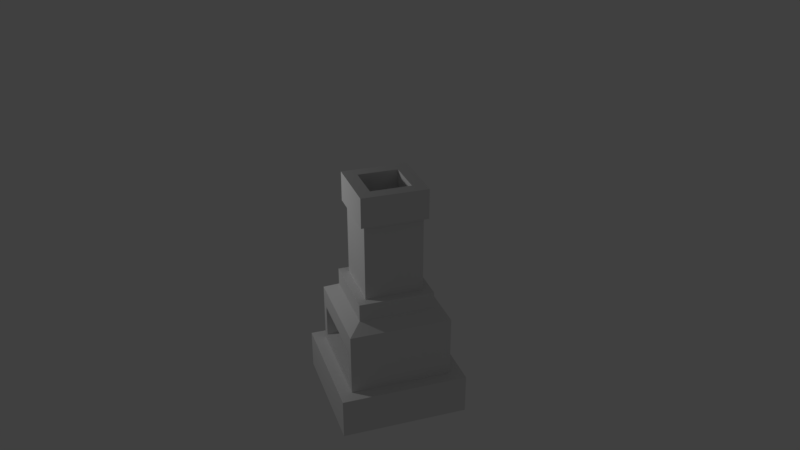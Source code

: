 # Source: generator.blend  (saved by Blender 2.78.0; exported with 4.5.12 LTS)
import bpy
from mathutils import Matrix  # noqa: F401  (used for matrix-valued properties, if any)

bpy.ops.wm.read_factory_settings(use_empty=True)
scene = bpy.context.scene
scene.name = 'Scene'

# ---- collections
col_collection_1 = bpy.data.collections.new('Collection 1'); scene.collection.children.link(col_collection_1)

# ---- materials (node trees are filled in below, after node groups)
mat_material = bpy.data.materials.new('Material')
mat_material.alpha_threshold = 0.0
mat_material.use_transparent_shadow = False
mat_material.roughness = 0.5
mat_material.line_color = (0.0, 0.0, 0.0, 1.0)

# ---- material node trees

# ---- world
world_world = bpy.data.worlds.new('World'); scene.world = world_world
world_world.color = (0.05088, 0.05088, 0.05088)
world_world.use_sun_shadow = False
world_world.sun_shadow_jitter_overblur = 0.0
world_world.cycles.sampling_method = 'MANUAL'

# ---- cameras
cam_camera = bpy.data.cameras.new('Camera')
cam_camera.clip_end = 100.0
cam_camera.lens = 35.0
cam_camera.sensor_width = 32.0
cam_camera.sensor_height = 18.0
cam_camera.ortho_scale = 7.314
cam_camera.dof.focus_distance = 0.0
cam_camera.dof.aperture_fstop = 128.0

# ---- lights
light_lamp = bpy.data.lights.new('Lamp', 'POINT')
light_lamp.transmission_factor = 0.0
light_lamp.cutoff_distance = 30.0
light_lamp.energy = 100.0
light_lamp.shadow_buffer_clip_start = 1.001
light_lamp.shadow_soft_size = 0.1
light_lamp.shadow_maximum_resolution = 0.006
light_lamp.use_absolute_resolution = True

# ---- meshes
me_cube = bpy.data.meshes.new('Cube')
me_cube.from_pydata([(1.0, 1.0, -1.0), (1.0, -1.0, -1.0), (-1.0, -1.0, -1.0), (-1.0, 1.0, -1.0), (1.0, 1.0, 1.0), (1.0, -1.0, 1.0), (-1.0, -1.0, 1.0), (-1.0, 1.0, 1.0), (0.7396, 0.7396, 1.173), (0.7396, -0.7396, 1.173), (-0.7396, 0.7396, 1.173), (-0.7396, -0.7396, 1.173), (0.7396, 0.7396, 1.515), (0.7396, -0.7396, 1.515), (-0.7396, 0.7396, 1.515), (-0.7396, -0.7396, 1.515), (0.5719, 0.5719, 1.515), (0.5719, -0.5719, 1.515), (-0.5719, 0.5719, 1.515), (-0.5719, -0.5719, 1.515), (0.5719, 0.5719, 3.046), (0.5719, -0.5719, 3.046), (-0.5719, 0.5719, 3.046), (-0.5719, -0.5719, 3.046), (0.6495, 0.6495, 3.046), (0.6495, -0.6495, 3.046), (-0.6495, 0.6495, 3.046), (-0.6495, -0.6495, 3.046), (0.6495, 0.6495, 3.64), (0.6495, -0.6495, 3.64), (-0.6495, 0.6495, 3.64), (-0.6495, -0.6495, 3.64), (0.3979, 0.3979, 3.64), (0.3979, -0.3979, 3.64), (-0.3979, 0.3979, 3.64), (-0.3979, -0.3979, 3.64), (0.3979, 0.3979, 2.342), (0.3979, -0.3979, 2.342), (-0.3979, 0.3979, 2.342), (-0.3979, -0.3979, 2.342), (0.8302, -1.0, -0.05358), (-0.8302, -1.0, -0.05358), (0.8302, -1.0, 0.6094), (-0.8302, -1.0, 0.6094), (-1.247, -1.247, -1.011), (-1.247, -1.247, -0.222), (-1.247, 1.247, -1.011), (-1.247, 1.247, -0.222), (1.247, -1.247, -1.011), (1.247, -1.247, -0.222), (1.247, 1.247, -1.011), (1.247, 1.247, -0.222), (0.8302, -0.1932, -0.05358), (-0.8302, -0.1932, -0.05358), (0.8302, -0.1932, 0.6094), (-0.8302, -0.1932, 0.6094), (-0.5719, -0.5719, 3.046), (-0.5719, 0.5719, 3.046), (0.5719, 0.5719, 3.046), (0.5719, -0.5719, 3.046)], [], [(0, 1, 2, 3), (4, 7, 10, 8), (0, 4, 5, 1), (2, 1, 40, 41), (2, 6, 7, 3), (4, 0, 3, 7), (11, 9, 13, 15), (6, 5, 9, 11), (5, 4, 8, 9), (7, 6, 11, 10), (13, 12, 16, 17), (9, 8, 12, 13), (10, 11, 15, 14), (8, 10, 14, 12), (57, 56, 23, 22), (14, 15, 19, 18), (12, 14, 18, 16), (15, 13, 17, 19), (23, 21, 25, 27), (58, 57, 22, 20), (56, 59, 21, 23), (59, 58, 20, 21), (26, 27, 31, 30), (21, 20, 24, 25), (22, 23, 27, 26), (20, 22, 26, 24), (28, 30, 34, 32), (24, 26, 30, 28), (27, 25, 29, 31), (25, 24, 28, 29), (35, 33, 37, 39), (31, 29, 33, 35), (29, 28, 32, 33), (30, 31, 35, 34), (36, 38, 39, 37), (33, 32, 36, 37), (34, 35, 39, 38), (32, 34, 38, 36), (43, 41, 53, 55), (5, 6, 43, 42), (6, 2, 41, 43), (1, 5, 42, 40), (44, 45, 47, 46), (46, 47, 51, 50), (50, 51, 49, 48), (48, 49, 45, 44), (46, 50, 48, 44), (51, 47, 45, 49), (52, 54, 55, 53), (41, 40, 52, 53), (42, 43, 55, 54), (40, 42, 54, 52), (17, 16, 58, 59), (19, 17, 59, 56), (16, 18, 57, 58), (18, 19, 56, 57)])
_uv = me_cube.uv_layers.new(name='UVMap')
_uv.uv.foreach_set('vector', [3.752e-08, 0.527, 0.2099, 0.527, 0.2099, 0.7383, 0.0, 0.7383, 0.25, 0.7969, 0.03125, 0.7969, 0.0625, 0.7656, 0.2188, 0.7656, 0.25, 0.75, 0.25, 1.0, 0.0, 1.0, 0.0, 0.75, 0.2188, 0.8438, 0.01562, 0.8438, 0.03125, 0.8125, 0.2031, 0.8125, 0.0, 1.0, 0.0, 0.75, 0.25, 0.75, 0.25, 1.0, 0.25, 0.75, 0.25, 1.0, 0.0, 1.0, 0.0, 0.75, 0.04688, 0.5156, 0.2031, 0.5156, 0.2031, 0.5625, 0.04688, 0.5625, 0.2344, 0.7969, 0.01562, 0.7969, 0.04688, 0.7656, 0.2031, 0.7656, 0.03125, 0.7656, 0.2344, 0.7656, 0.2188, 0.7969, 0.0625, 0.7969, 0.2188, 0.8125, 0.01562, 0.8125, 0.04688, 0.7656, 0.2031, 0.7656, 0.2344, 0.5625, 0.2344, 0.7188, 0.2188, 0.7031, 0.2188, 0.5781, 0.04688, 0.5156, 0.2031, 0.5156, 0.2031, 0.5625, 0.04688, 0.5625, 0.04688, 0.5156, 0.1875, 0.5156, 0.1875, 0.5625, 0.04688, 0.5625, 0.04688, 0.5156, 0.2031, 0.5156, 0.2031, 0.5625, 0.04688, 0.5625, 0.5, 0.4609, 0.25, 0.4609, 0.25, 0.2969, 0.5, 0.2969, 0.2031, 0.6562, 0.04688, 0.6562, 0.07812, 0.6406, 0.1875, 0.6406, 0.2344, 0.5625, 0.2344, 0.7188, 0.2188, 0.7031, 0.2188, 0.5781, 0.01562, 0.7031, 0.01562, 0.5469, 0.03125, 0.5625, 0.03125, 0.6875, 0.0625, 0.9531, 0.1719, 0.9531, 0.1875, 0.9688, 0.04688, 0.9688, 0.5, 0.4609, 0.25, 0.4609, 0.25, 0.2969, 0.5, 0.2969, 0.5, 0.4609, 0.25, 0.4609, 0.25, 0.2969, 0.5, 0.2969, 0.5, 0.4609, 0.25, 0.4609, 0.25, 0.2969, 0.5, 0.2969, 0.25, 0.7656, 0.25, 0.9062, 0.1875, 0.9062, 0.1875, 0.7656, 0.1719, 0.9531, 0.1719, 0.8438, 0.1875, 0.8281, 0.1875, 0.9688, 0.0625, 0.8438, 0.0625, 0.9531, 0.04688, 0.9688, 0.04688, 0.8281, 0.1719, 0.8438, 0.0625, 0.8438, 0.04688, 0.8281, 0.1875, 0.8281, 0.0625, 0.9375, 0.0625, 0.7969, 0.07812, 0.8281, 0.07812, 0.9062, 0.25, 0.75, 0.25, 0.8906, 0.1875, 0.8906, 0.1875, 0.75, 0.25, 0.7656, 0.25, 0.9062, 0.1875, 0.9062, 0.1875, 0.7656, 0.25, 0.75, 0.25, 0.8906, 0.1875, 0.8906, 0.1875, 0.75, 0.5, 0.75, 0.5781, 0.75, 0.5781, 1.0, 0.5, 1.0, 0.1875, 0.7969, 0.1875, 0.9375, 0.1719, 0.9062, 0.1719, 0.8281, 0.1875, 0.9375, 0.0625, 0.9375, 0.07812, 0.9062, 0.1719, 0.9062, 0.0625, 0.7969, 0.1875, 0.7969, 0.1719, 0.8281, 0.07812, 0.8281, 0.0, 0.9597, 1.251e-08, 0.8756, 0.08351, 0.8756, 0.08351, 0.9597, 0.5, 0.75, 0.5781, 0.75, 0.5781, 1.0, 0.5, 1.0, 0.5938, 1.0, 0.5, 1.0, 0.5, 0.75, 0.5938, 0.75, 0.5, 0.75, 0.5781, 0.75, 0.5781, 1.0, 0.5, 1.0, 0.5312, 0.8438, 0.6094, 0.8438, 0.6094, 0.9219, 0.5312, 0.9219, 0.0, 0.75, 0.25, 0.75, 0.2344, 0.7969, 0.01562, 0.7969, 0.2344, 0.7656, 0.2344, 0.9844, 0.2188, 0.875, 0.2188, 0.8125, 0.0, 0.9844, 0.0, 0.7812, 0.01562, 0.8125, 0.01562, 0.8906, 0.0, 0.5, 0.07812, 0.5, 0.07812, 0.75, 0.0, 0.75, 0.0, 0.5, 0.09375, 0.5, 0.09375, 0.75, 0.0, 0.75, 0.07812, 0.75, 0.0, 0.75, 0.0, 0.5, 0.07812, 0.5, 0.25, 0.5, 0.25, 0.5938, 0.0, 0.5938, 0.0, 0.5, 0.0, 0.5, 0.25, 0.5, 0.25, 0.75, 0.0, 0.75, 0.0, 0.5, 0.25, 0.5, 0.25, 0.75, 0.0, 0.75, 0.5938, 0.9531, 0.5312, 0.9531, 0.5312, 0.7812, 0.5938, 0.7812, 0.4062, 0.7969, 0.4062, 0.9688, 0.3125, 0.9688, 0.3125, 0.7969, 0.6875, 0.7812, 0.6875, 0.9531, 0.6094, 0.9531, 0.6094, 0.7812, 0.625, 0.7812, 0.7031, 0.7812, 0.7031, 0.875, 0.625, 0.875, 0.5, 0.625, 0.25, 0.625, 0.25, 0.375, 0.5, 0.375, 0.5, 0.625, 0.25, 0.625, 0.25, 0.375, 0.5, 0.375, 0.5, 0.625, 0.25, 0.625, 0.25, 0.375, 0.5, 0.375, 0.5, 0.625, 0.25, 0.625, 0.25, 0.375, 0.5, 0.375])
me_cube.materials.append(mat_material)
me_cube.use_remesh_preserve_volume = False
me_cube.use_remesh_preserve_attributes = False
me_cube.use_mirror_vertex_groups = False
me_cube.update()

# ---- objects
ob_cube = bpy.data.objects.new('Cube', me_cube)
ob_lamp = bpy.data.objects.new('Lamp', light_lamp)
ob_camera = bpy.data.objects.new('Camera', cam_camera)

# ---- transforms, parenting, visibility, modifiers, constraints
ob_cube.location = (0.0, 0.0, 1.0)
ob_cube.lock_rotations_4d = False
ob_cube.empty_display_type = 'ARROWS'
ob_cube.lineart.crease_threshold = 0.0
ob_lamp.location = (-1.382, -4.097, 5.118)
ob_lamp.rotation_euler = (0.6503, 0.05522, 1.866)
ob_lamp.lock_rotations_4d = False
ob_lamp.empty_display_type = 'ARROWS'
ob_lamp.color = (0.0, 0.0, 0.0, 0.0)
ob_lamp.lineart.crease_threshold = 0.0
ob_camera.location = (14.09, -4.455, 11.07)
ob_camera.rotation_euler = (1.109, -0.0, 1.245)
ob_camera.scale = (5.69, 5.69, 5.69)
ob_camera.lock_rotations_4d = False
ob_camera.empty_display_type = 'ARROWS'
ob_camera.color = (0.0, 0.0, 0.0, 0.0)
ob_camera.display_type = 'WIRE'
ob_camera.lineart.crease_threshold = 0.0

# ---- collection membership
col_collection_1.objects.link(ob_cube)
col_collection_1.objects.link(ob_lamp)
col_collection_1.objects.link(ob_camera)

# ---- scene / render settings (as saved in the file)
scene.camera = ob_camera
scene.frame_start = 1; scene.frame_end = 250; scene.frame_set(1)
scene.render.engine = 'BLENDER_EEVEE_NEXT'
scene.render.resolution_percentage = 50
scene.render.dither_intensity = 0.0
scene.cycles.use_denoising = False
scene.cycles.samples = 128
scene.cycles.sampling_pattern = 'TABULATED_SOBOL'
scene.cycles.light_sampling_threshold = 0.0
scene.cycles.use_adaptive_sampling = False
scene.cycles.use_light_tree = False
scene.cycles.blur_glossy = 0.0
scene.cycles.sample_clamp_indirect = 0.0
scene.view_settings.view_transform = 'Standard'
bpy.context.view_layer.update()

